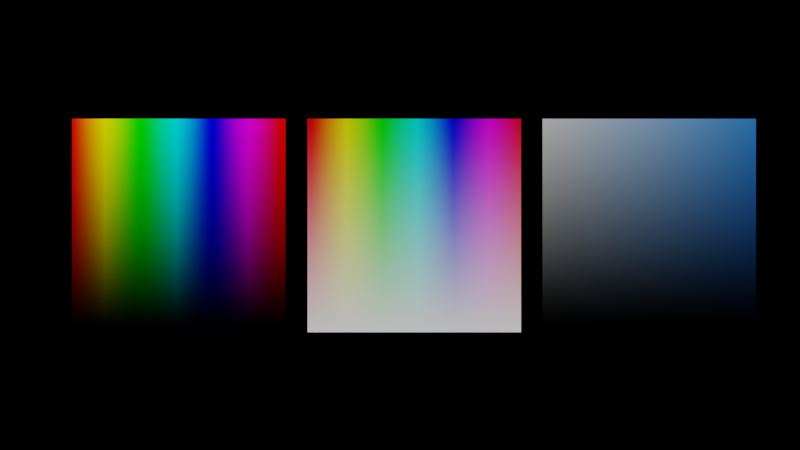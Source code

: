 # Source: terminology.blend  (saved by Blender 2.93.1; exported with 4.5.12 LTS)
import bpy
from mathutils import Matrix  # noqa: F401  (used for matrix-valued properties, if any)

bpy.ops.wm.read_factory_settings(use_empty=True)
scene = bpy.context.scene
scene.name = 'Scene'

# ---- collections
col_collection = bpy.data.collections.new('Collection'); scene.collection.children.link(col_collection)

# ---- materials (node trees are filled in below, after node groups)
mat_square__hv_s = bpy.data.materials.new('Square (HV+S)')
mat_square__hv_s.use_transparent_shadow = False
mat_square_hs_v = bpy.data.materials.new('Square(HS+V)')
mat_square_hs_v.use_transparent_shadow = False
mat_square__sv_h = bpy.data.materials.new('Square (SV+H)')
mat_square__sv_h.use_transparent_shadow = False

# ---- material node trees
mat_square__hv_s.use_nodes = True; mat_square__hv_s.node_tree.nodes.clear()
_N = mat_square__hv_s.node_tree.nodes; _L = mat_square__hv_s.node_tree.links
n0 = _N.new('ShaderNodeTexCoord'); n0.name = 'Texture Coordinate'; n0.location = (-685, 847)
n1 = _N.new('ShaderNodeSeparateXYZ'); n1.name = 'Separate XYZ.001'; n1.location = (-464, 806)
n1.width = 128
n2 = _N.new('ShaderNodeOutputMaterial'); n2.name = 'Material Output'; n2.location = (202, 786)
n3 = _N.new('ShaderNodeHueSaturation'); n3.name = 'Hue Saturation Value'; n3.location = (-262, 827)
n3.width = 158
n3.inputs[4].default_value = (0.0, 0.9033, 0.9572, 1.0)
n4 = _N.new('ShaderNodeGamma'); n4.name = 'Gamma'; n4.location = (-18, 806)
n4.inputs[1].default_value = 2.2
_L.new(n0.outputs[0], n1.inputs[0])
_L.new(n1.outputs[0], n3.inputs[0])
_L.new(n1.outputs[1], n3.inputs[2])
_L.new(n3.outputs[0], n4.inputs[0])
_L.new(n4.outputs[0], n2.inputs[0])
n2.is_active_output = True
mat_square_hs_v.use_nodes = True; mat_square_hs_v.node_tree.nodes.clear()
_N = mat_square_hs_v.node_tree.nodes; _L = mat_square_hs_v.node_tree.links
n0 = _N.new('ShaderNodeOutputMaterial'); n0.name = 'Material Output'; n0.location = (360, 760)
n1 = _N.new('ShaderNodeGamma'); n1.name = 'Gamma'; n1.location = (100, 740)
n1.inputs[1].default_value = 2.2
n2 = _N.new('ShaderNodeSeparateXYZ'); n2.name = 'Separate XYZ.001'; n2.location = (-420, 760)
n2.width = 128
n3 = _N.new('ShaderNodeTexCoord'); n3.name = 'Texture Coordinate'; n3.location = (-680, 840)
n4 = _N.new('ShaderNodeHueSaturation'); n4.name = 'Hue Saturation Value'; n4.location = (-180, 780)
n4.inputs[4].default_value = (0.0356, 0.7991, 0.7231, 1.0)
_L.new(n4.outputs[0], n1.inputs[0])
_L.new(n1.outputs[0], n0.inputs[0])
_L.new(n3.outputs[0], n2.inputs[0])
_L.new(n2.outputs[0], n4.inputs[0])
_L.new(n2.outputs[1], n4.inputs[1])
n0.is_active_output = True
mat_square__sv_h.use_nodes = True; mat_square__sv_h.node_tree.nodes.clear()
_N = mat_square__sv_h.node_tree.nodes; _L = mat_square__sv_h.node_tree.links
n0 = _N.new('ShaderNodeOutputMaterial'); n0.name = 'Material Output'; n0.location = (360, 760)
n1 = _N.new('ShaderNodeGamma'); n1.name = 'Gamma'; n1.location = (100, 740)
n1.inputs[1].default_value = 2.2
n2 = _N.new('ShaderNodeSeparateXYZ'); n2.name = 'Separate XYZ.001'; n2.location = (-420, 760)
n2.width = 128
n3 = _N.new('ShaderNodeTexCoord'); n3.name = 'Texture Coordinate'; n3.location = (-680, 840)
n4 = _N.new('ShaderNodeHueSaturation'); n4.name = 'Hue Saturation Value'; n4.location = (-180, 780)
n4.inputs[4].default_value = (0.1651, 0.3813, 0.6445, 1.0)
_L.new(n4.outputs[0], n1.inputs[0])
_L.new(n1.outputs[0], n0.inputs[0])
_L.new(n3.outputs[0], n2.inputs[0])
_L.new(n2.outputs[1], n4.inputs[2])
_L.new(n2.outputs[0], n4.inputs[1])
n0.is_active_output = True

# ---- world
world_world = bpy.data.worlds.new('World'); scene.world = world_world
world_world.use_nodes = True; world_world.node_tree.nodes.clear()
_N = world_world.node_tree.nodes; _L = world_world.node_tree.links
n0 = _N.new('ShaderNodeOutputWorld'); n0.name = 'World Output'; n0.location = (300, 300)
n1 = _N.new('ShaderNodeBackground'); n1.name = 'Background'; n1.location = (10, 300)
n1.inputs[0].default_value = (0.0, 0.0, 0.0, 1.0)
_L.new(n1.outputs[0], n0.inputs[0])
n0.is_active_output = True
world_world.color = (0.05088, 0.05088, 0.05088)
world_world.use_sun_shadow = False
world_world.sun_shadow_jitter_overblur = 0.0

# ---- cameras
cam_camera = bpy.data.cameras.new('Camera')
cam_camera.clip_end = 100.0
cam_camera.ortho_scale = 7.314

# ---- meshes
me_plane = bpy.data.meshes.new('Plane')
me_plane.from_pydata([(-1.0, -1.0, 0.0), (1.0, -1.0, 0.0), (-1.0, 1.0, 0.0), (1.0, 1.0, 0.0)], [], [(0, 1, 3, 2)])
_uv = me_plane.uv_layers.new(name='UVMap')
_uv.uv.foreach_set('vector', [0.0, 0.0, 1.0, 0.0, 1.0, 1.0, 0.0, 1.0])
me_plane.materials.append(mat_square__hv_s)
me_plane.use_remesh_fix_poles = True
me_plane.use_remesh_preserve_attributes = False
me_plane.use_mirror_vertex_groups = False
me_plane.update()
me_plane_001 = bpy.data.meshes.new('Plane.001')
me_plane_001.from_pydata([(-1.0, -1.0, 0.0), (1.0, -1.0, 0.0), (-1.0, 1.0, 0.0), (1.0, 1.0, 0.0)], [], [(0, 1, 3, 2)])
_uv = me_plane_001.uv_layers.new(name='UVMap')
_uv.uv.foreach_set('vector', [0.0, 0.0, 1.0, 0.0, 1.0, 1.0, 0.0, 1.0])
me_plane_001.materials.append(mat_square_hs_v)
me_plane_001.use_remesh_fix_poles = True
me_plane_001.use_remesh_preserve_attributes = False
me_plane_001.use_mirror_vertex_groups = False
me_plane_001.update()
me_plane_002 = bpy.data.meshes.new('Plane.002')
me_plane_002.from_pydata([(-1.0, -1.0, 0.0), (1.0, -1.0, 0.0), (-1.0, 1.0, 0.0), (1.0, 1.0, 0.0)], [], [(0, 1, 3, 2)])
_uv = me_plane_002.uv_layers.new(name='UVMap')
_uv.uv.foreach_set('vector', [0.0, 0.0, 1.0, 0.0, 1.0, 1.0, 0.0, 1.0])
me_plane_002.materials.append(mat_square__sv_h)
me_plane_002.use_remesh_fix_poles = True
me_plane_002.use_remesh_preserve_attributes = False
me_plane_002.use_mirror_vertex_groups = False
me_plane_002.update()

# ---- objects
ob_camera = bpy.data.objects.new('Camera', cam_camera)
ob_square__hv_s = bpy.data.objects.new('Square (HV+S)', me_plane)
ob_square__hs_v = bpy.data.objects.new('Square (HS+V)', me_plane_001)
ob_square__sv_h = bpy.data.objects.new('Square (SV+H)', me_plane_002)

# ---- transforms, parenting, visibility, modifiers, constraints
ob_camera.location = (2.073, 0.004693, 10.41)
ob_camera.lock_rotations_4d = False
ob_camera.empty_display_type = 'ARROWS'
ob_camera.color = (0.0, 0.0, 0.0, 0.0)
ob_camera.display_type = 'WIRE'
ob_camera.lineart.crease_threshold = 0.0
ob_square__hv_s.location = (0.0, 0.0, 0.0)
ob_square__hv_s.lineart.crease_threshold = 0.0
ob_square__hs_v.location = (2.207, 0.0, 0.0)
ob_square__hs_v.lineart.crease_threshold = 0.0
ob_square__sv_h.location = (4.408, 0.0, 0.0)
ob_square__sv_h.lineart.crease_threshold = 0.0

# ---- collection membership
col_collection.objects.link(ob_camera)
col_collection.objects.link(ob_square__hv_s)
col_collection.objects.link(ob_square__hs_v)
col_collection.objects.link(ob_square__sv_h)

# ---- scene / render settings (as saved in the file)
scene.camera = ob_camera
scene.frame_start = 1; scene.frame_end = 250; scene.frame_set(0)
scene.render.engine = 'BLENDER_EEVEE_NEXT'
scene.cycles.use_denoising = False
scene.cycles.samples = 128
scene.cycles.sampling_pattern = 'TABULATED_SOBOL'
scene.cycles.use_adaptive_sampling = False
scene.cycles.use_light_tree = False
scene.eevee.use_raytracing = True
scene.view_settings.look = 'Medium Contrast'
scene.view_settings.view_transform = 'Filmic'
bpy.context.view_layer.update()

# ---- added for rendering (the .blend has no usable light): sun
light_auto_sun = bpy.data.lights.new('AutoSun', 'SUN')
light_auto_sun.energy = 3.0
light_auto_sun.angle = 0.0523599
ob_auto_sun = bpy.data.objects.new('AutoSun', light_auto_sun)
scene.collection.objects.link(ob_auto_sun)
ob_auto_sun.rotation_euler = (0.872665, 0.174533, 0.523599)
bpy.context.view_layer.update()

